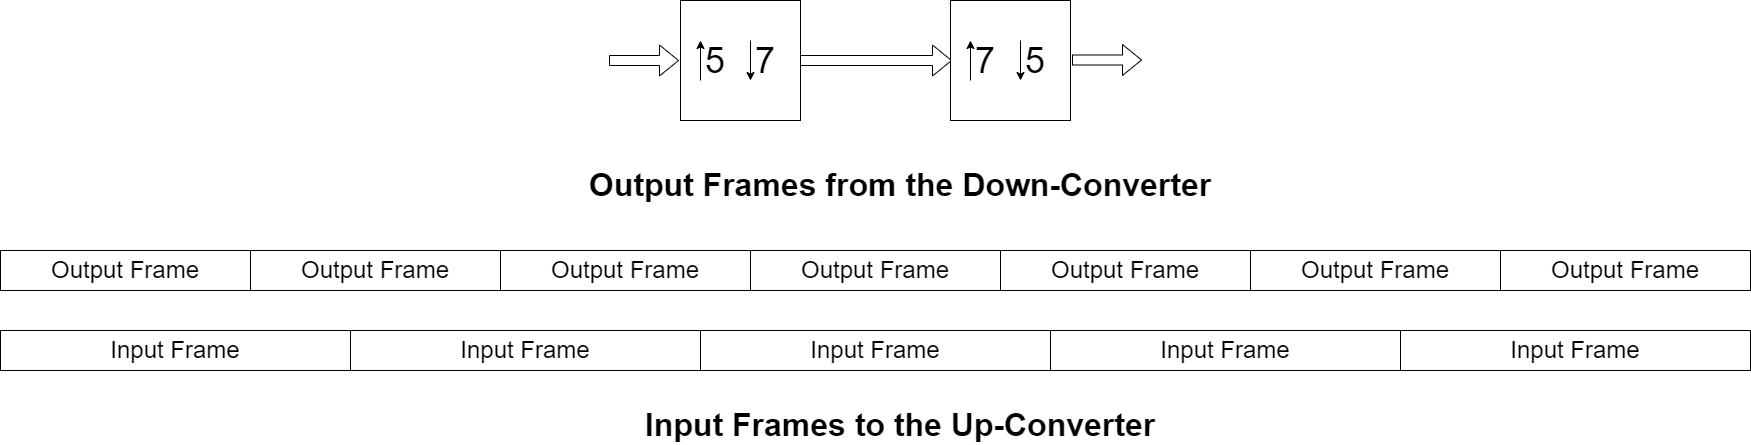

The diagram above was exported from draw.io. Its source (the exported page's mxGraphModel, read from the mxfile embedded in the PNG):
<mxGraphModel dx="2007" dy="828" grid="1" gridSize="10" guides="1" tooltips="1" connect="1" arrows="1" fold="1" page="1" pageScale="1" pageWidth="3300" pageHeight="4681" math="0" shadow="0">
  <root>
    <mxCell id="0" />
    <mxCell id="1" parent="0" />
    <mxCell id="VlBD7OgV7ctwqMNLxvoa-2" value="&lt;font style=&quot;font-size: 24px;&quot;&gt;Output Frame&lt;/font&gt;" style="rounded=0;whiteSpace=wrap;html=1;" parent="1" vertex="1">
      <mxGeometry x="160" y="480" width="250" height="40" as="geometry" />
    </mxCell>
    <mxCell id="VlBD7OgV7ctwqMNLxvoa-5" value="&lt;font style=&quot;font-size: 24px;&quot;&gt;Output Frame&lt;/font&gt;" style="rounded=0;whiteSpace=wrap;html=1;" parent="1" vertex="1">
      <mxGeometry x="410" y="480" width="250" height="40" as="geometry" />
    </mxCell>
    <mxCell id="VlBD7OgV7ctwqMNLxvoa-6" value="&lt;font style=&quot;font-size: 24px;&quot;&gt;Output Frame&lt;/font&gt;" style="rounded=0;whiteSpace=wrap;html=1;" parent="1" vertex="1">
      <mxGeometry x="660" y="480" width="250" height="40" as="geometry" />
    </mxCell>
    <mxCell id="VlBD7OgV7ctwqMNLxvoa-7" value="&lt;font style=&quot;font-size: 24px;&quot;&gt;Output Frame&lt;/font&gt;" style="rounded=0;whiteSpace=wrap;html=1;" parent="1" vertex="1">
      <mxGeometry x="910" y="480" width="250" height="40" as="geometry" />
    </mxCell>
    <mxCell id="VlBD7OgV7ctwqMNLxvoa-8" value="&lt;font style=&quot;font-size: 24px;&quot;&gt;Output Frame&lt;/font&gt;" style="rounded=0;whiteSpace=wrap;html=1;" parent="1" vertex="1">
      <mxGeometry x="1160" y="480" width="250" height="40" as="geometry" />
    </mxCell>
    <mxCell id="VlBD7OgV7ctwqMNLxvoa-9" value="&lt;font style=&quot;font-size: 24px;&quot;&gt;Output Frame&lt;/font&gt;" style="rounded=0;whiteSpace=wrap;html=1;" parent="1" vertex="1">
      <mxGeometry x="1410" y="480" width="250" height="40" as="geometry" />
    </mxCell>
    <mxCell id="VlBD7OgV7ctwqMNLxvoa-10" value="&lt;font style=&quot;font-size: 24px;&quot;&gt;Output Frame&lt;/font&gt;" style="rounded=0;whiteSpace=wrap;html=1;" parent="1" vertex="1">
      <mxGeometry x="1660" y="480" width="250" height="40" as="geometry" />
    </mxCell>
    <mxCell id="VlBD7OgV7ctwqMNLxvoa-11" value="&lt;font style=&quot;font-size: 24px;&quot;&gt;Input Frame&lt;/font&gt;" style="rounded=0;whiteSpace=wrap;html=1;" parent="1" vertex="1">
      <mxGeometry x="160" y="560" width="350" height="40" as="geometry" />
    </mxCell>
    <mxCell id="VlBD7OgV7ctwqMNLxvoa-12" value="&lt;font style=&quot;font-size: 24px;&quot;&gt;Input Frame&lt;/font&gt;" style="rounded=0;whiteSpace=wrap;html=1;" parent="1" vertex="1">
      <mxGeometry x="510" y="560" width="350" height="40" as="geometry" />
    </mxCell>
    <mxCell id="VlBD7OgV7ctwqMNLxvoa-13" value="&lt;font style=&quot;font-size: 24px;&quot;&gt;Input Frame&lt;/font&gt;" style="rounded=0;whiteSpace=wrap;html=1;" parent="1" vertex="1">
      <mxGeometry x="860" y="560" width="350" height="40" as="geometry" />
    </mxCell>
    <mxCell id="VlBD7OgV7ctwqMNLxvoa-14" value="&lt;font style=&quot;font-size: 24px;&quot;&gt;Input Frame&lt;/font&gt;" style="rounded=0;whiteSpace=wrap;html=1;" parent="1" vertex="1">
      <mxGeometry x="1210" y="560" width="350" height="40" as="geometry" />
    </mxCell>
    <mxCell id="VlBD7OgV7ctwqMNLxvoa-15" value="&lt;font style=&quot;font-size: 24px;&quot;&gt;Input Frame&lt;/font&gt;" style="rounded=0;whiteSpace=wrap;html=1;" parent="1" vertex="1">
      <mxGeometry x="1560" y="560" width="350" height="40" as="geometry" />
    </mxCell>
    <mxCell id="b1VDuTPlQ6z9RKcQZ2iB-1" value="&lt;font size=&quot;1&quot; style=&quot;&quot;&gt;&lt;b style=&quot;font-size: 32px;&quot;&gt;Input Frames to the Up-Converter&lt;/b&gt;&lt;/font&gt;" style="text;html=1;strokeColor=none;fillColor=none;align=center;verticalAlign=middle;whiteSpace=wrap;rounded=0;" parent="1" vertex="1">
      <mxGeometry x="760" y="640" width="600" height="30" as="geometry" />
    </mxCell>
    <mxCell id="b1VDuTPlQ6z9RKcQZ2iB-2" value="&lt;font size=&quot;1&quot; style=&quot;&quot;&gt;&lt;b style=&quot;font-size: 32px;&quot;&gt;Output Frames from the Down-Converter&lt;/b&gt;&lt;/font&gt;" style="text;html=1;strokeColor=none;fillColor=none;align=center;verticalAlign=middle;whiteSpace=wrap;rounded=0;" parent="1" vertex="1">
      <mxGeometry x="735" y="400" width="650" height="30" as="geometry" />
    </mxCell>
    <mxCell id="Qhv_Kyet7Vmns6v8PSoa-4" value="" style="shape=flexArrow;endArrow=classic;html=1;rounded=0;" edge="1" parent="1">
      <mxGeometry width="50" height="50" relative="1" as="geometry">
        <mxPoint x="1231.5" y="289.5" as="sourcePoint" />
        <mxPoint x="1301.5" y="289.5" as="targetPoint" />
      </mxGeometry>
    </mxCell>
    <mxCell id="Qhv_Kyet7Vmns6v8PSoa-8" value="" style="shape=flexArrow;endArrow=classic;html=1;rounded=0;" edge="1" parent="1">
      <mxGeometry width="50" height="50" relative="1" as="geometry">
        <mxPoint x="768.5" y="290" as="sourcePoint" />
        <mxPoint x="838.5" y="290" as="targetPoint" />
      </mxGeometry>
    </mxCell>
    <mxCell id="Qhv_Kyet7Vmns6v8PSoa-9" value="" style="shape=flexArrow;endArrow=classic;html=1;rounded=0;exitX=1;exitY=0.5;exitDx=0;exitDy=0;" edge="1" parent="1">
      <mxGeometry width="50" height="50" relative="1" as="geometry">
        <mxPoint x="958.5" y="290" as="sourcePoint" />
        <mxPoint x="1111.5" y="290" as="targetPoint" />
      </mxGeometry>
    </mxCell>
    <mxCell id="Qhv_Kyet7Vmns6v8PSoa-15" value="" style="group" vertex="1" connectable="0" parent="1">
      <mxGeometry x="1110" y="230" width="120" height="120" as="geometry" />
    </mxCell>
    <mxCell id="Qhv_Kyet7Vmns6v8PSoa-16" value="&lt;font style=&quot;font-size: 36px;&quot;&gt;7&amp;nbsp; &amp;nbsp;5&lt;/font&gt;" style="whiteSpace=wrap;html=1;aspect=fixed;" vertex="1" parent="Qhv_Kyet7Vmns6v8PSoa-15">
      <mxGeometry width="120" height="120" as="geometry" />
    </mxCell>
    <mxCell id="Qhv_Kyet7Vmns6v8PSoa-17" value="" style="endArrow=classic;html=1;rounded=0;" edge="1" parent="Qhv_Kyet7Vmns6v8PSoa-15">
      <mxGeometry width="50" height="50" relative="1" as="geometry">
        <mxPoint x="20" y="80" as="sourcePoint" />
        <mxPoint x="20" y="40" as="targetPoint" />
      </mxGeometry>
    </mxCell>
    <mxCell id="Qhv_Kyet7Vmns6v8PSoa-18" value="" style="endArrow=classic;html=1;rounded=0;" edge="1" parent="Qhv_Kyet7Vmns6v8PSoa-15">
      <mxGeometry width="50" height="50" relative="1" as="geometry">
        <mxPoint x="70" y="40" as="sourcePoint" />
        <mxPoint x="70" y="80" as="targetPoint" />
      </mxGeometry>
    </mxCell>
    <mxCell id="Qhv_Kyet7Vmns6v8PSoa-21" value="" style="group" vertex="1" connectable="0" parent="1">
      <mxGeometry x="840" y="230" width="120" height="120" as="geometry" />
    </mxCell>
    <mxCell id="Qhv_Kyet7Vmns6v8PSoa-22" value="&lt;font style=&quot;font-size: 36px;&quot;&gt;5&amp;nbsp; &amp;nbsp;7&lt;/font&gt;" style="whiteSpace=wrap;html=1;aspect=fixed;" vertex="1" parent="Qhv_Kyet7Vmns6v8PSoa-21">
      <mxGeometry width="120" height="120" as="geometry" />
    </mxCell>
    <mxCell id="Qhv_Kyet7Vmns6v8PSoa-23" value="" style="endArrow=classic;html=1;rounded=0;" edge="1" parent="Qhv_Kyet7Vmns6v8PSoa-21">
      <mxGeometry width="50" height="50" relative="1" as="geometry">
        <mxPoint x="20" y="80" as="sourcePoint" />
        <mxPoint x="20" y="40" as="targetPoint" />
      </mxGeometry>
    </mxCell>
    <mxCell id="Qhv_Kyet7Vmns6v8PSoa-24" value="" style="endArrow=classic;html=1;rounded=0;" edge="1" parent="Qhv_Kyet7Vmns6v8PSoa-21">
      <mxGeometry width="50" height="50" relative="1" as="geometry">
        <mxPoint x="70" y="40" as="sourcePoint" />
        <mxPoint x="70" y="80" as="targetPoint" />
      </mxGeometry>
    </mxCell>
  </root>
</mxGraphModel>